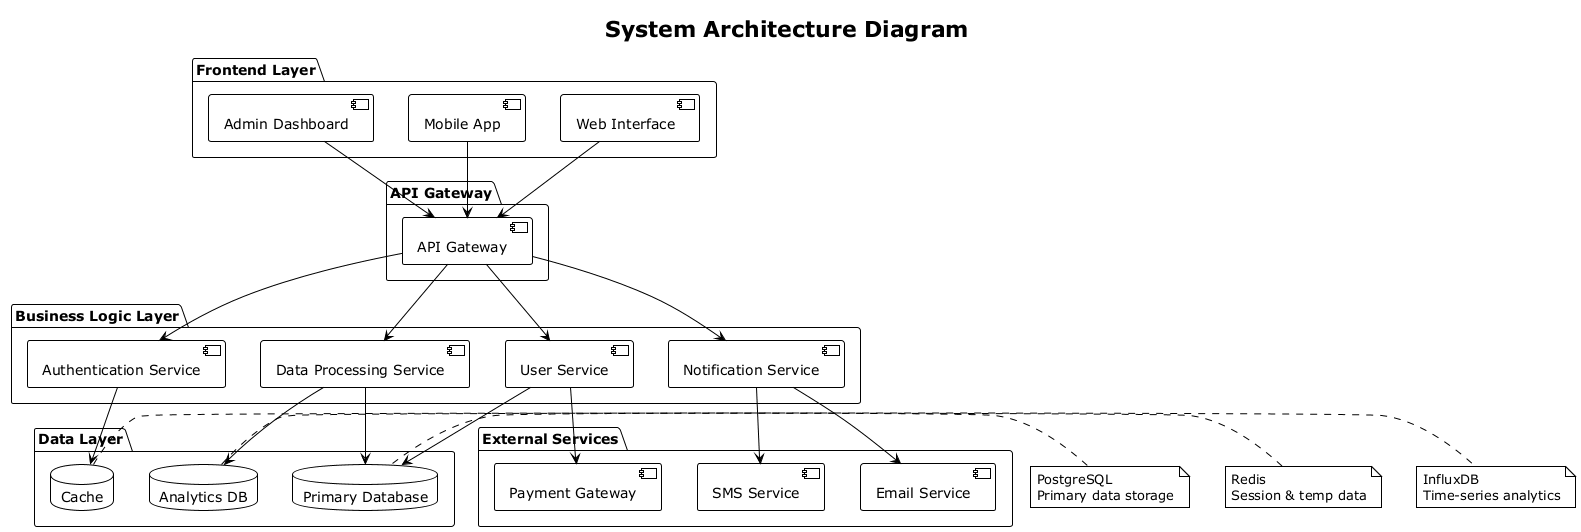

The diagram above was rendered by PlantUML. Its source (embedded in the PNG):
@startuml system_architecture
skinparamlocked resolution 300
!theme plain
title System Architecture Diagram

package "Frontend Layer" {
    [Web Interface] as web
    [Mobile App] as mobile
    [Admin Dashboard] as admin
}

package "API Gateway" {
    [API Gateway] as gateway
}

package "Business Logic Layer" {
    [User Service] as user
    [Authentication Service] as auth
    [Data Processing Service] as process
    [Notification Service] as notify
}

package "Data Layer" {
    database "Primary Database" as db1
    database "Cache" as cache
    database "Analytics DB" as db2
}

package "External Services" {
    [Email Service] as email
    [SMS Service] as sms
    [Payment Gateway] as payment
}

' Connections
web --> gateway
mobile --> gateway
admin --> gateway

gateway --> user
gateway --> auth
gateway --> process
gateway --> notify

user --> db1
auth --> cache
process --> db1
process --> db2
notify --> email
notify --> sms

user --> payment

note right of db1 : PostgreSQL\nPrimary data storage
note right of cache : Redis\nSession & temp data
note right of db2 : InfluxDB\nTime-series analytics

@enduml